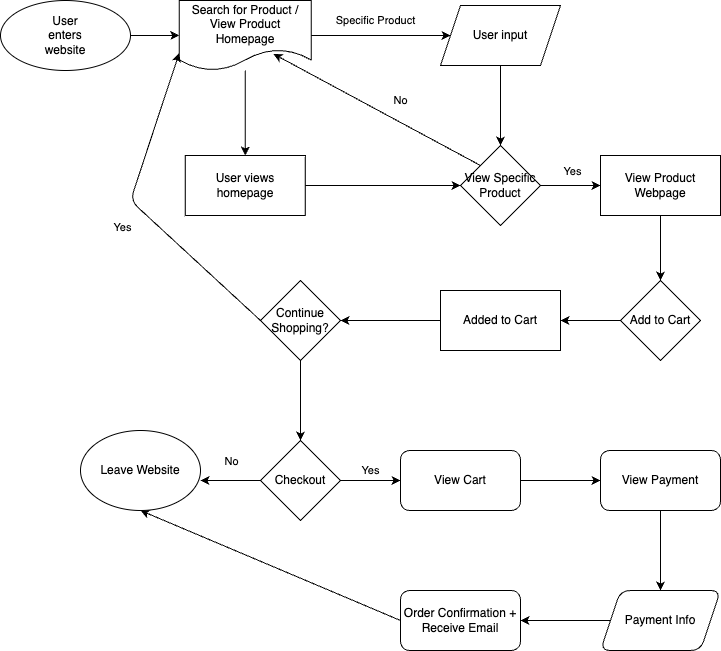

The diagram above was exported from draw.io. Its source (the exported page's mxGraphModel, read from the mxfile embedded in the PNG):
<mxGraphModel dx="1330" dy="528" grid="1" gridSize="10" guides="1" tooltips="1" connect="1" arrows="1" fold="1" page="1" pageScale="1" pageWidth="850" pageHeight="1100" math="0" shadow="0">
  <root>
    <mxCell id="0" />
    <mxCell id="1" parent="0" />
    <mxCell id="44" style="edgeStyle=none;html=1;exitX=1;exitY=0.5;exitDx=0;exitDy=0;entryX=0;entryY=0.5;entryDx=0;entryDy=0;" edge="1" parent="1" source="4" target="43">
      <mxGeometry relative="1" as="geometry" />
    </mxCell>
    <mxCell id="4" value="" style="ellipse;whiteSpace=wrap;html=1;" vertex="1" parent="1">
      <mxGeometry x="10" y="10" width="130" height="70" as="geometry" />
    </mxCell>
    <mxCell id="5" value="User enters website" style="text;html=1;strokeColor=none;fillColor=none;align=center;verticalAlign=middle;whiteSpace=wrap;rounded=0;" vertex="1" parent="1">
      <mxGeometry x="60" y="42.5" width="30" height="5" as="geometry" />
    </mxCell>
    <mxCell id="46" value="Specific Product" style="edgeStyle=none;html=1;entryX=0;entryY=0.5;entryDx=0;entryDy=0;" edge="1" parent="1" source="43" target="76">
      <mxGeometry x="-0.0832" y="15" relative="1" as="geometry">
        <mxPoint x="450" y="45" as="targetPoint" />
        <mxPoint as="offset" />
      </mxGeometry>
    </mxCell>
    <mxCell id="48" value="" style="edgeStyle=none;html=1;" edge="1" parent="1" source="43" target="47">
      <mxGeometry relative="1" as="geometry" />
    </mxCell>
    <mxCell id="43" value="Search for Product / View Product Homepage" style="shape=document;whiteSpace=wrap;html=1;boundedLbl=1;" vertex="1" parent="1">
      <mxGeometry x="188.75" y="10" width="132" height="70" as="geometry" />
    </mxCell>
    <mxCell id="51" style="edgeStyle=none;html=1;exitX=0.5;exitY=1;exitDx=0;exitDy=0;entryX=0.5;entryY=0;entryDx=0;entryDy=0;" edge="1" parent="1" target="50">
      <mxGeometry relative="1" as="geometry">
        <mxPoint x="510" y="75" as="sourcePoint" />
      </mxGeometry>
    </mxCell>
    <mxCell id="52" style="edgeStyle=none;html=1;exitX=1;exitY=0.5;exitDx=0;exitDy=0;entryX=0;entryY=0.5;entryDx=0;entryDy=0;" edge="1" parent="1" source="47" target="50">
      <mxGeometry relative="1" as="geometry" />
    </mxCell>
    <mxCell id="47" value="User views homepage" style="whiteSpace=wrap;html=1;" vertex="1" parent="1">
      <mxGeometry x="194.75" y="165" width="120" height="60" as="geometry" />
    </mxCell>
    <mxCell id="54" value="" style="edgeStyle=none;html=1;" edge="1" parent="1" source="50" target="53">
      <mxGeometry relative="1" as="geometry" />
    </mxCell>
    <mxCell id="55" value="Yes" style="edgeLabel;html=1;align=center;verticalAlign=middle;resizable=0;points=[];" vertex="1" connectable="0" parent="54">
      <mxGeometry x="-0.4333" y="6" relative="1" as="geometry">
        <mxPoint x="13" y="-9" as="offset" />
      </mxGeometry>
    </mxCell>
    <mxCell id="56" style="edgeStyle=none;html=1;exitX=0;exitY=0;exitDx=0;exitDy=0;entryX=0.714;entryY=0.764;entryDx=0;entryDy=0;entryPerimeter=0;" edge="1" parent="1" source="50" target="43">
      <mxGeometry relative="1" as="geometry" />
    </mxCell>
    <mxCell id="57" value="No" style="edgeLabel;html=1;align=center;verticalAlign=middle;resizable=0;points=[];" vertex="1" connectable="0" parent="56">
      <mxGeometry x="0.2544" y="-2" relative="1" as="geometry">
        <mxPoint x="48" y="6" as="offset" />
      </mxGeometry>
    </mxCell>
    <mxCell id="50" value="View Specific Product" style="rhombus;whiteSpace=wrap;html=1;" vertex="1" parent="1">
      <mxGeometry x="470" y="155" width="80" height="80" as="geometry" />
    </mxCell>
    <mxCell id="60" style="edgeStyle=none;html=1;exitX=0.5;exitY=1;exitDx=0;exitDy=0;entryX=0.5;entryY=0;entryDx=0;entryDy=0;" edge="1" parent="1" source="53" target="59">
      <mxGeometry relative="1" as="geometry" />
    </mxCell>
    <mxCell id="53" value="View Product Webpage" style="whiteSpace=wrap;html=1;" vertex="1" parent="1">
      <mxGeometry x="610" y="165" width="120" height="60" as="geometry" />
    </mxCell>
    <mxCell id="62" value="" style="edgeStyle=none;html=1;" edge="1" parent="1" source="59" target="61">
      <mxGeometry relative="1" as="geometry" />
    </mxCell>
    <mxCell id="59" value="Add to Cart" style="rhombus;whiteSpace=wrap;html=1;" vertex="1" parent="1">
      <mxGeometry x="630" y="290" width="80" height="80" as="geometry" />
    </mxCell>
    <mxCell id="64" value="" style="edgeStyle=none;html=1;" edge="1" parent="1" source="61" target="63">
      <mxGeometry relative="1" as="geometry" />
    </mxCell>
    <mxCell id="61" value="Added to Cart" style="whiteSpace=wrap;html=1;" vertex="1" parent="1">
      <mxGeometry x="450" y="300" width="120" height="60" as="geometry" />
    </mxCell>
    <mxCell id="68" value="" style="edgeStyle=none;html=1;" edge="1" parent="1" source="63" target="67">
      <mxGeometry relative="1" as="geometry" />
    </mxCell>
    <mxCell id="63" value="Continue Shopping?" style="rhombus;whiteSpace=wrap;html=1;" vertex="1" parent="1">
      <mxGeometry x="270" y="290" width="80" height="80" as="geometry" />
    </mxCell>
    <mxCell id="65" value="" style="endArrow=classic;html=1;exitX=0;exitY=0.5;exitDx=0;exitDy=0;entryX=0;entryY=0.75;entryDx=0;entryDy=0;" edge="1" parent="1" source="63" target="43">
      <mxGeometry width="50" height="50" relative="1" as="geometry">
        <mxPoint x="200" y="330" as="sourcePoint" />
        <mxPoint x="250" y="280" as="targetPoint" />
        <Array as="points">
          <mxPoint x="140" y="210" />
        </Array>
      </mxGeometry>
    </mxCell>
    <mxCell id="66" value="Yes" style="edgeLabel;html=1;align=center;verticalAlign=middle;resizable=0;points=[];" vertex="1" connectable="0" parent="65">
      <mxGeometry x="-0.0795" y="-4" relative="1" as="geometry">
        <mxPoint x="-30" y="12" as="offset" />
      </mxGeometry>
    </mxCell>
    <mxCell id="70" value="Yes" style="edgeStyle=none;html=1;" edge="1" parent="1" source="67" target="69">
      <mxGeometry y="10" relative="1" as="geometry">
        <mxPoint as="offset" />
      </mxGeometry>
    </mxCell>
    <mxCell id="72" value="" style="edgeStyle=none;html=1;" edge="1" parent="1" source="67">
      <mxGeometry relative="1" as="geometry">
        <mxPoint x="210" y="490" as="targetPoint" />
      </mxGeometry>
    </mxCell>
    <mxCell id="73" value="No" style="edgeLabel;html=1;align=center;verticalAlign=middle;resizable=0;points=[];" vertex="1" connectable="0" parent="72">
      <mxGeometry x="0.0152" y="-3" relative="1" as="geometry">
        <mxPoint y="-17" as="offset" />
      </mxGeometry>
    </mxCell>
    <mxCell id="67" value="Checkout" style="rhombus;whiteSpace=wrap;html=1;" vertex="1" parent="1">
      <mxGeometry x="270" y="450" width="80" height="80" as="geometry" />
    </mxCell>
    <mxCell id="75" value="" style="edgeStyle=none;html=1;" edge="1" parent="1" source="69" target="74">
      <mxGeometry relative="1" as="geometry" />
    </mxCell>
    <mxCell id="69" value="View Cart" style="rounded=1;whiteSpace=wrap;html=1;" vertex="1" parent="1">
      <mxGeometry x="410" y="460" width="120" height="60" as="geometry" />
    </mxCell>
    <mxCell id="78" value="" style="edgeStyle=none;html=1;" edge="1" parent="1" source="74" target="77">
      <mxGeometry relative="1" as="geometry" />
    </mxCell>
    <mxCell id="74" value="View Payment" style="whiteSpace=wrap;html=1;rounded=1;" vertex="1" parent="1">
      <mxGeometry x="610" y="460" width="120" height="60" as="geometry" />
    </mxCell>
    <mxCell id="76" value="User input" style="shape=parallelogram;perimeter=parallelogramPerimeter;whiteSpace=wrap;html=1;fixedSize=1;" vertex="1" parent="1">
      <mxGeometry x="450" y="15" width="120" height="60" as="geometry" />
    </mxCell>
    <mxCell id="80" value="" style="edgeStyle=none;html=1;" edge="1" parent="1" source="77" target="79">
      <mxGeometry relative="1" as="geometry" />
    </mxCell>
    <mxCell id="77" value="Payment Info" style="shape=parallelogram;perimeter=parallelogramPerimeter;whiteSpace=wrap;html=1;fixedSize=1;rounded=1;" vertex="1" parent="1">
      <mxGeometry x="610" y="600" width="120" height="60" as="geometry" />
    </mxCell>
    <mxCell id="79" value="Order Confirmation + Receive Email" style="rounded=1;whiteSpace=wrap;html=1;" vertex="1" parent="1">
      <mxGeometry x="410" y="600" width="120" height="60" as="geometry" />
    </mxCell>
    <mxCell id="83" value="" style="endArrow=classic;html=1;exitX=0;exitY=0.5;exitDx=0;exitDy=0;entryX=0.5;entryY=1;entryDx=0;entryDy=0;" edge="1" parent="1" source="79">
      <mxGeometry width="50" height="50" relative="1" as="geometry">
        <mxPoint x="260" y="650" as="sourcePoint" />
        <mxPoint x="150" y="520" as="targetPoint" />
      </mxGeometry>
    </mxCell>
    <mxCell id="84" value="Leave Website" style="ellipse;whiteSpace=wrap;html=1;" vertex="1" parent="1">
      <mxGeometry x="90" y="440" width="120" height="80" as="geometry" />
    </mxCell>
  </root>
</mxGraphModel>